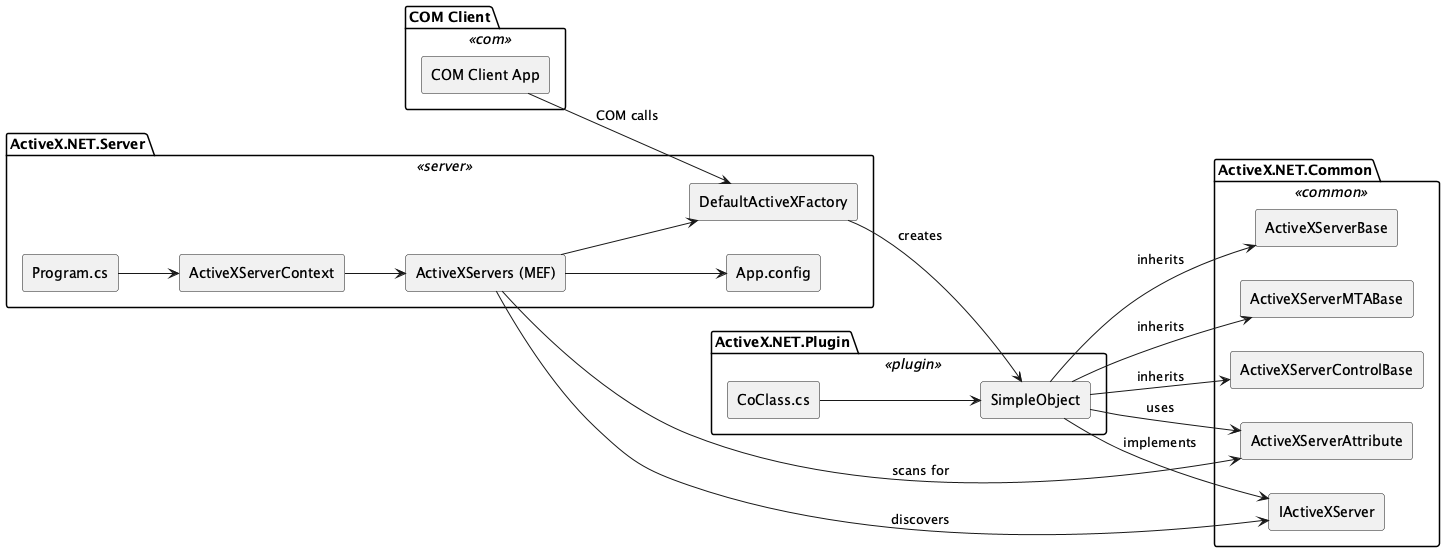

The diagram above was rendered by PlantUML. Its source (embedded in the PNG):
@startuml avarghesein_ActiveX.NET
skinparam rectangle {
  BackgroundColor<<server>> #d9e7fd
  BackgroundColor<<plugin>> #d8f5d3
  BackgroundColor<<common>> #fff1c9
  BackgroundColor<<com>> #fddddd
  Style roundrect
}
skinparam defaultTextAlignment center
left to right direction

package "COM Client" <<com>> {
  rectangle "COM Client App" as Client
}

package "ActiveX.NET.Server" <<server>> {
  rectangle "Program.cs" as Program
  rectangle "ActiveXServerContext" as Context
  rectangle "ActiveXServers (MEF)" as MEF
  rectangle "DefaultActiveXFactory" as Factory
  rectangle "App.config" as Config
  Program --> Context
  Context --> MEF
  MEF --> Factory
  MEF --> Config
}

package "ActiveX.NET.Plugin" <<plugin>> {
  rectangle "CoClass.cs" as CoClass
  rectangle "SimpleObject" as SimpleObject
  CoClass --> SimpleObject
}

package "ActiveX.NET.Common" <<common>> {
  rectangle "IActiveXServer" as Interface
  rectangle "ActiveXServerBase" as Base
  rectangle "ActiveXServerMTABase" as MTABase
  rectangle "ActiveXServerControlBase" as ControlBase
  rectangle "ActiveXServerAttribute" as Attribute
}

Client --> Factory : COM calls
Factory --> SimpleObject : creates
SimpleObject --> Interface : implements
SimpleObject --> Base : inherits
SimpleObject --> MTABase : inherits
SimpleObject --> ControlBase : inherits
SimpleObject --> Attribute : uses
MEF --> Interface : discovers
MEF --> Attribute : scans for
@enduml